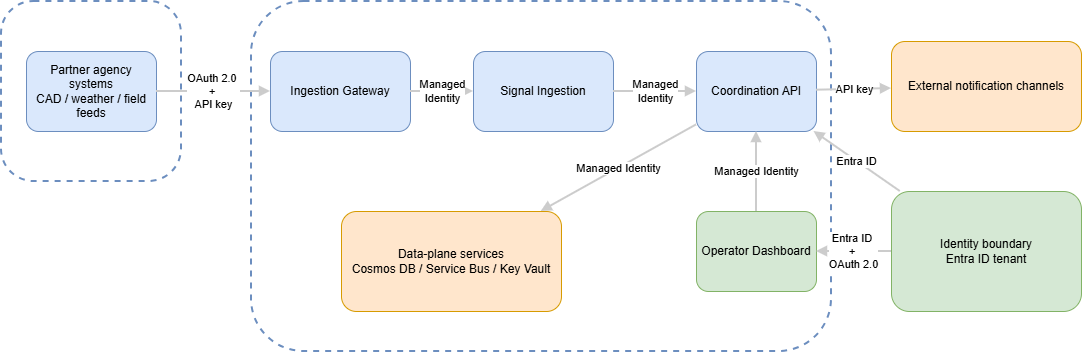

The diagram above was exported from draw.io. Its source (the exported page's mxGraphModel, read from the mxfile embedded in the PNG):
<mxGraphModel dx="1158" dy="871" grid="1" gridSize="10" guides="1" tooltips="1" connect="1" arrows="1" fold="1" page="1" pageScale="1" pageWidth="1100" pageHeight="850" math="0" shadow="0">
  <root>
    <mxCell id="0" />
    <mxCell id="1" parent="0" />
    <mxCell id="2" parent="1" style="rounded=1;whiteSpace=wrap;html=1;fillColor=none;strokeColor=#6c8ebf;strokeWidth=2;dashed=1;fontSize=13;arcSize=18;verticalAlign=top;fontColor=#FFFFFF;" value="External Agency Boundary" vertex="1">
      <mxGeometry height="180" width="180" x="10" y="160" as="geometry" />
    </mxCell>
    <mxCell id="3" parent="1" style="rounded=1;whiteSpace=wrap;html=1;fillColor=#dae8fc;strokeColor=#6c8ebf;fontSize=12;" value="Partner agency systems&#10;CAD / weather / field feeds" vertex="1">
      <mxGeometry height="80" width="130" x="35" y="210" as="geometry" />
    </mxCell>
    <mxCell id="4" parent="1" style="rounded=1;whiteSpace=wrap;html=1;fillColor=none;strokeColor=#6c8ebf;strokeWidth=2;dashed=1;fontSize=13;verticalAlign=top;fontColor=#FFFFFF;" value="AMA Platform Trust Boundary" vertex="1">
      <mxGeometry height="350" width="580" x="260" y="160" as="geometry" />
    </mxCell>
    <mxCell id="5" parent="1" style="rounded=1;whiteSpace=wrap;html=1;fillColor=#dae8fc;strokeColor=#6c8ebf;fontSize=12;" value="Ingestion Gateway" vertex="1">
      <mxGeometry height="80" width="140" x="279" y="210" as="geometry" />
    </mxCell>
    <mxCell id="6" parent="1" style="rounded=1;whiteSpace=wrap;html=1;fillColor=#dae8fc;strokeColor=#6c8ebf;fontSize=12;" value="Signal Ingestion" vertex="1">
      <mxGeometry height="80" width="140" x="482" y="210" as="geometry" />
    </mxCell>
    <mxCell id="7" parent="1" style="rounded=1;whiteSpace=wrap;html=1;fillColor=#dae8fc;strokeColor=#6c8ebf;fontSize=12;" value="Coordination API" vertex="1">
      <mxGeometry height="80" width="120" x="705" y="210" as="geometry" />
    </mxCell>
    <mxCell id="8" parent="1" style="rounded=1;whiteSpace=wrap;html=1;fillColor=#d5e8d4;strokeColor=#82b366;fontSize=12;" value="Operator Dashboard" vertex="1">
      <mxGeometry height="80" width="120" x="705" y="370" as="geometry" />
    </mxCell>
    <mxCell id="9" parent="1" style="rounded=1;whiteSpace=wrap;html=1;fillColor=#ffe6cc;strokeColor=#d79b00;fontSize=12;" value="Data-plane services&#10;Cosmos DB / Service Bus / Key Vault" vertex="1">
      <mxGeometry height="100" width="220" x="350" y="370" as="geometry" />
    </mxCell>
    <mxCell id="10" parent="1" style="rounded=1;whiteSpace=wrap;html=1;fillColor=#d5e8d4;strokeColor=#82b366;fontSize=12;" value="Identity boundary&#10;Entra ID tenant" vertex="1">
      <mxGeometry height="120" width="190" x="900" y="350" as="geometry" />
    </mxCell>
    <mxCell id="11" parent="1" style="rounded=1;whiteSpace=wrap;html=1;fillColor=#ffe6cc;strokeColor=#d79b00;fontSize=12;" value="External notification channels" vertex="1">
      <mxGeometry height="90" width="190" x="900" y="200" as="geometry" />
    </mxCell>
    <mxCell id="12" edge="1" parent="1" source="3" style="endArrow=block;html=1;rounded=0;strokeWidth=2;strokeColor=#CCCCCC;" target="5" value="OAuth 2.0&amp;nbsp;&lt;div&gt;+&amp;nbsp;&lt;/div&gt;&lt;div&gt;API key&lt;/div&gt;">
      <mxGeometry relative="1" as="geometry" />
    </mxCell>
    <mxCell id="13" edge="1" parent="1" source="5" style="endArrow=block;html=1;rounded=0;strokeWidth=2;strokeColor=#CCCCCC;" target="6" value="Managed&lt;div&gt;Identity&lt;/div&gt;">
      <mxGeometry relative="1" as="geometry" />
    </mxCell>
    <mxCell id="14" edge="1" parent="1" source="6" style="endArrow=block;html=1;rounded=0;strokeWidth=2;strokeColor=#CCCCCC;" target="7" value="Managed&lt;div&gt;Identity&lt;/div&gt;">
      <mxGeometry relative="1" as="geometry" />
    </mxCell>
    <mxCell id="15" edge="1" parent="1" source="7" style="endArrow=block;html=1;rounded=0;strokeWidth=2;strokeColor=#CCCCCC;" target="9" value="Managed Identity">
      <mxGeometry relative="1" as="geometry" />
    </mxCell>
    <mxCell id="16" edge="1" parent="1" source="10" style="endArrow=block;html=1;rounded=0;strokeWidth=2;strokeColor=#CCCCCC;" target="8" value="Entra ID&amp;nbsp;&lt;div&gt;+&amp;nbsp;&lt;/div&gt;&lt;div&gt;OAuth 2.0&lt;/div&gt;">
      <mxGeometry relative="1" as="geometry" />
    </mxCell>
    <mxCell id="17" edge="1" parent="1" source="8" style="endArrow=block;html=1;rounded=0;strokeWidth=2;strokeColor=#CCCCCC;" target="7" value="Managed Identity">
      <mxGeometry relative="1" as="geometry" />
    </mxCell>
    <mxCell id="18" edge="1" parent="1" source="7" style="endArrow=block;html=1;rounded=0;strokeWidth=2;strokeColor=#CCCCCC;" target="11" value="API key">
      <mxGeometry relative="1" as="geometry" />
    </mxCell>
    <mxCell id="19" edge="1" parent="1" source="10" style="endArrow=block;html=1;rounded=0;strokeWidth=2;strokeColor=#CCCCCC;" target="7" value="Entra ID">
      <mxGeometry relative="1" as="geometry" />
    </mxCell>
  </root>
</mxGraphModel>